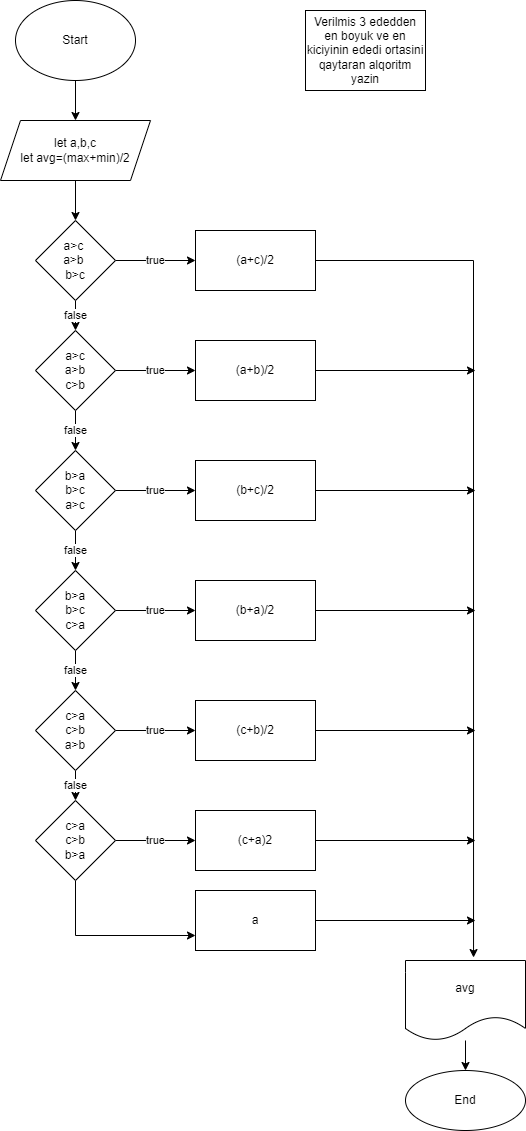

The diagram above was exported from draw.io. Its source (the exported page's mxGraphModel, read from the mxfile embedded in the PNG):
<mxGraphModel dx="812" dy="433" grid="1" gridSize="10" guides="1" tooltips="1" connect="1" arrows="1" fold="1" page="1" pageScale="1" pageWidth="827" pageHeight="1169" math="0" shadow="0">
  <root>
    <mxCell id="0" />
    <mxCell id="1" parent="0" />
    <mxCell id="P_QSw9CxVnxfEiPFgAbP-3" value="" style="edgeStyle=orthogonalEdgeStyle;rounded=0;orthogonalLoop=1;jettySize=auto;html=1;" edge="1" parent="1" source="P_QSw9CxVnxfEiPFgAbP-1" target="P_QSw9CxVnxfEiPFgAbP-2">
      <mxGeometry relative="1" as="geometry" />
    </mxCell>
    <mxCell id="P_QSw9CxVnxfEiPFgAbP-1" value="Start" style="ellipse;whiteSpace=wrap;html=1;" vertex="1" parent="1">
      <mxGeometry x="290" y="30" width="120" height="80" as="geometry" />
    </mxCell>
    <mxCell id="P_QSw9CxVnxfEiPFgAbP-15" style="edgeStyle=orthogonalEdgeStyle;rounded=0;orthogonalLoop=1;jettySize=auto;html=1;exitX=0.5;exitY=1;exitDx=0;exitDy=0;entryX=0.5;entryY=0;entryDx=0;entryDy=0;" edge="1" parent="1" source="P_QSw9CxVnxfEiPFgAbP-2" target="P_QSw9CxVnxfEiPFgAbP-4">
      <mxGeometry relative="1" as="geometry" />
    </mxCell>
    <mxCell id="P_QSw9CxVnxfEiPFgAbP-2" value="let a,b,c&lt;br&gt;let avg=(max+min)/2" style="shape=parallelogram;perimeter=parallelogramPerimeter;whiteSpace=wrap;html=1;fixedSize=1;" vertex="1" parent="1">
      <mxGeometry x="275" y="150" width="150" height="60" as="geometry" />
    </mxCell>
    <mxCell id="P_QSw9CxVnxfEiPFgAbP-6" value="false" style="edgeStyle=orthogonalEdgeStyle;rounded=0;orthogonalLoop=1;jettySize=auto;html=1;exitX=0.5;exitY=1;exitDx=0;exitDy=0;entryX=0.5;entryY=0;entryDx=0;entryDy=0;" edge="1" parent="1" source="P_QSw9CxVnxfEiPFgAbP-4" target="P_QSw9CxVnxfEiPFgAbP-5">
      <mxGeometry relative="1" as="geometry" />
    </mxCell>
    <mxCell id="P_QSw9CxVnxfEiPFgAbP-17" value="true" style="edgeStyle=orthogonalEdgeStyle;rounded=0;orthogonalLoop=1;jettySize=auto;html=1;" edge="1" parent="1" source="P_QSw9CxVnxfEiPFgAbP-4" target="P_QSw9CxVnxfEiPFgAbP-16">
      <mxGeometry relative="1" as="geometry" />
    </mxCell>
    <mxCell id="P_QSw9CxVnxfEiPFgAbP-4" value="a&amp;gt;c&amp;nbsp;&lt;br&gt;a&amp;gt;b &lt;br&gt;b&amp;gt;c" style="rhombus;whiteSpace=wrap;html=1;" vertex="1" parent="1">
      <mxGeometry x="310" y="250" width="80" height="80" as="geometry" />
    </mxCell>
    <mxCell id="P_QSw9CxVnxfEiPFgAbP-8" value="false" style="edgeStyle=orthogonalEdgeStyle;rounded=0;orthogonalLoop=1;jettySize=auto;html=1;" edge="1" parent="1" source="P_QSw9CxVnxfEiPFgAbP-5" target="P_QSw9CxVnxfEiPFgAbP-7">
      <mxGeometry relative="1" as="geometry" />
    </mxCell>
    <mxCell id="P_QSw9CxVnxfEiPFgAbP-19" value="true" style="edgeStyle=orthogonalEdgeStyle;rounded=0;orthogonalLoop=1;jettySize=auto;html=1;" edge="1" parent="1" source="P_QSw9CxVnxfEiPFgAbP-5" target="P_QSw9CxVnxfEiPFgAbP-18">
      <mxGeometry relative="1" as="geometry" />
    </mxCell>
    <mxCell id="P_QSw9CxVnxfEiPFgAbP-5" value="a&amp;gt;c&lt;br&gt;a&amp;gt;b&lt;br&gt;c&amp;gt;b" style="rhombus;whiteSpace=wrap;html=1;" vertex="1" parent="1">
      <mxGeometry x="310" y="360" width="80" height="80" as="geometry" />
    </mxCell>
    <mxCell id="P_QSw9CxVnxfEiPFgAbP-10" value="false" style="edgeStyle=orthogonalEdgeStyle;rounded=0;orthogonalLoop=1;jettySize=auto;html=1;" edge="1" parent="1" source="P_QSw9CxVnxfEiPFgAbP-7" target="P_QSw9CxVnxfEiPFgAbP-9">
      <mxGeometry relative="1" as="geometry" />
    </mxCell>
    <mxCell id="P_QSw9CxVnxfEiPFgAbP-30" value="true" style="edgeStyle=orthogonalEdgeStyle;rounded=0;orthogonalLoop=1;jettySize=auto;html=1;" edge="1" parent="1" source="P_QSw9CxVnxfEiPFgAbP-7" target="P_QSw9CxVnxfEiPFgAbP-22">
      <mxGeometry relative="1" as="geometry" />
    </mxCell>
    <mxCell id="P_QSw9CxVnxfEiPFgAbP-7" value="b&amp;gt;a&lt;br&gt;b&amp;gt;c&lt;br&gt;a&amp;gt;c" style="rhombus;whiteSpace=wrap;html=1;" vertex="1" parent="1">
      <mxGeometry x="310" y="480" width="80" height="80" as="geometry" />
    </mxCell>
    <mxCell id="P_QSw9CxVnxfEiPFgAbP-12" value="false" style="edgeStyle=orthogonalEdgeStyle;rounded=0;orthogonalLoop=1;jettySize=auto;html=1;" edge="1" parent="1" source="P_QSw9CxVnxfEiPFgAbP-9" target="P_QSw9CxVnxfEiPFgAbP-11">
      <mxGeometry relative="1" as="geometry" />
    </mxCell>
    <mxCell id="P_QSw9CxVnxfEiPFgAbP-24" value="true" style="edgeStyle=orthogonalEdgeStyle;rounded=0;orthogonalLoop=1;jettySize=auto;html=1;" edge="1" parent="1" source="P_QSw9CxVnxfEiPFgAbP-9" target="P_QSw9CxVnxfEiPFgAbP-23">
      <mxGeometry relative="1" as="geometry" />
    </mxCell>
    <mxCell id="P_QSw9CxVnxfEiPFgAbP-9" value="b&amp;gt;a&lt;br&gt;b&amp;gt;c&lt;br&gt;c&amp;gt;a" style="rhombus;whiteSpace=wrap;html=1;" vertex="1" parent="1">
      <mxGeometry x="310" y="600" width="80" height="80" as="geometry" />
    </mxCell>
    <mxCell id="P_QSw9CxVnxfEiPFgAbP-14" value="false" style="edgeStyle=orthogonalEdgeStyle;rounded=0;orthogonalLoop=1;jettySize=auto;html=1;" edge="1" parent="1" source="P_QSw9CxVnxfEiPFgAbP-11" target="P_QSw9CxVnxfEiPFgAbP-13">
      <mxGeometry relative="1" as="geometry" />
    </mxCell>
    <mxCell id="P_QSw9CxVnxfEiPFgAbP-26" value="true" style="edgeStyle=orthogonalEdgeStyle;rounded=0;orthogonalLoop=1;jettySize=auto;html=1;" edge="1" parent="1" source="P_QSw9CxVnxfEiPFgAbP-11" target="P_QSw9CxVnxfEiPFgAbP-25">
      <mxGeometry relative="1" as="geometry" />
    </mxCell>
    <mxCell id="P_QSw9CxVnxfEiPFgAbP-11" value="c&amp;gt;a&lt;br&gt;c&amp;gt;b&lt;br&gt;a&amp;gt;b" style="rhombus;whiteSpace=wrap;html=1;" vertex="1" parent="1">
      <mxGeometry x="310" y="720" width="80" height="80" as="geometry" />
    </mxCell>
    <mxCell id="P_QSw9CxVnxfEiPFgAbP-28" value="true" style="edgeStyle=orthogonalEdgeStyle;rounded=0;orthogonalLoop=1;jettySize=auto;html=1;" edge="1" parent="1" source="P_QSw9CxVnxfEiPFgAbP-13" target="P_QSw9CxVnxfEiPFgAbP-27">
      <mxGeometry relative="1" as="geometry" />
    </mxCell>
    <mxCell id="P_QSw9CxVnxfEiPFgAbP-53" style="edgeStyle=orthogonalEdgeStyle;rounded=0;orthogonalLoop=1;jettySize=auto;html=1;exitX=0.5;exitY=1;exitDx=0;exitDy=0;entryX=0;entryY=0.75;entryDx=0;entryDy=0;" edge="1" parent="1" source="P_QSw9CxVnxfEiPFgAbP-13" target="P_QSw9CxVnxfEiPFgAbP-34">
      <mxGeometry relative="1" as="geometry" />
    </mxCell>
    <mxCell id="P_QSw9CxVnxfEiPFgAbP-13" value="c&amp;gt;a&lt;br&gt;c&amp;gt;b&lt;br&gt;b&amp;gt;a" style="rhombus;whiteSpace=wrap;html=1;" vertex="1" parent="1">
      <mxGeometry x="310" y="830" width="80" height="80" as="geometry" />
    </mxCell>
    <mxCell id="P_QSw9CxVnxfEiPFgAbP-43" style="edgeStyle=orthogonalEdgeStyle;rounded=0;orthogonalLoop=1;jettySize=auto;html=1;exitX=1;exitY=0.5;exitDx=0;exitDy=0;entryX=0.567;entryY=-0.037;entryDx=0;entryDy=0;entryPerimeter=0;" edge="1" parent="1" source="P_QSw9CxVnxfEiPFgAbP-16" target="P_QSw9CxVnxfEiPFgAbP-40">
      <mxGeometry relative="1" as="geometry" />
    </mxCell>
    <mxCell id="P_QSw9CxVnxfEiPFgAbP-16" value="(a+c)/2" style="whiteSpace=wrap;html=1;" vertex="1" parent="1">
      <mxGeometry x="470" y="260" width="120" height="60" as="geometry" />
    </mxCell>
    <mxCell id="P_QSw9CxVnxfEiPFgAbP-45" style="edgeStyle=orthogonalEdgeStyle;rounded=0;orthogonalLoop=1;jettySize=auto;html=1;exitX=1;exitY=0.5;exitDx=0;exitDy=0;" edge="1" parent="1" source="P_QSw9CxVnxfEiPFgAbP-18">
      <mxGeometry relative="1" as="geometry">
        <mxPoint x="750" y="400" as="targetPoint" />
      </mxGeometry>
    </mxCell>
    <mxCell id="P_QSw9CxVnxfEiPFgAbP-18" value="(a+b)/2" style="whiteSpace=wrap;html=1;" vertex="1" parent="1">
      <mxGeometry x="470" y="370" width="120" height="60" as="geometry" />
    </mxCell>
    <mxCell id="P_QSw9CxVnxfEiPFgAbP-47" style="edgeStyle=orthogonalEdgeStyle;rounded=0;orthogonalLoop=1;jettySize=auto;html=1;" edge="1" parent="1" source="P_QSw9CxVnxfEiPFgAbP-22">
      <mxGeometry relative="1" as="geometry">
        <mxPoint x="750" y="520" as="targetPoint" />
      </mxGeometry>
    </mxCell>
    <mxCell id="P_QSw9CxVnxfEiPFgAbP-22" value="(b+c)/2" style="rounded=0;whiteSpace=wrap;html=1;" vertex="1" parent="1">
      <mxGeometry x="470" y="490" width="120" height="60" as="geometry" />
    </mxCell>
    <mxCell id="P_QSw9CxVnxfEiPFgAbP-49" style="edgeStyle=orthogonalEdgeStyle;rounded=0;orthogonalLoop=1;jettySize=auto;html=1;" edge="1" parent="1" source="P_QSw9CxVnxfEiPFgAbP-23">
      <mxGeometry relative="1" as="geometry">
        <mxPoint x="750" y="640" as="targetPoint" />
      </mxGeometry>
    </mxCell>
    <mxCell id="P_QSw9CxVnxfEiPFgAbP-23" value="(b+a)/2" style="whiteSpace=wrap;html=1;" vertex="1" parent="1">
      <mxGeometry x="470" y="610" width="120" height="60" as="geometry" />
    </mxCell>
    <mxCell id="P_QSw9CxVnxfEiPFgAbP-51" style="edgeStyle=orthogonalEdgeStyle;rounded=0;orthogonalLoop=1;jettySize=auto;html=1;" edge="1" parent="1" source="P_QSw9CxVnxfEiPFgAbP-25">
      <mxGeometry relative="1" as="geometry">
        <mxPoint x="750" y="760" as="targetPoint" />
      </mxGeometry>
    </mxCell>
    <mxCell id="P_QSw9CxVnxfEiPFgAbP-25" value="(c+b)/2" style="whiteSpace=wrap;html=1;" vertex="1" parent="1">
      <mxGeometry x="470" y="730" width="120" height="60" as="geometry" />
    </mxCell>
    <mxCell id="P_QSw9CxVnxfEiPFgAbP-52" style="edgeStyle=orthogonalEdgeStyle;rounded=0;orthogonalLoop=1;jettySize=auto;html=1;" edge="1" parent="1" source="P_QSw9CxVnxfEiPFgAbP-27">
      <mxGeometry relative="1" as="geometry">
        <mxPoint x="750" y="870" as="targetPoint" />
      </mxGeometry>
    </mxCell>
    <mxCell id="P_QSw9CxVnxfEiPFgAbP-27" value="(c+a)2" style="whiteSpace=wrap;html=1;" vertex="1" parent="1">
      <mxGeometry x="470" y="840" width="120" height="60" as="geometry" />
    </mxCell>
    <mxCell id="P_QSw9CxVnxfEiPFgAbP-55" style="edgeStyle=orthogonalEdgeStyle;rounded=0;orthogonalLoop=1;jettySize=auto;html=1;exitX=1;exitY=0.5;exitDx=0;exitDy=0;" edge="1" parent="1" source="P_QSw9CxVnxfEiPFgAbP-34">
      <mxGeometry relative="1" as="geometry">
        <mxPoint x="750" y="950" as="targetPoint" />
      </mxGeometry>
    </mxCell>
    <mxCell id="P_QSw9CxVnxfEiPFgAbP-34" value="a" style="rounded=0;whiteSpace=wrap;html=1;" vertex="1" parent="1">
      <mxGeometry x="470" y="920" width="120" height="60" as="geometry" />
    </mxCell>
    <mxCell id="P_QSw9CxVnxfEiPFgAbP-42" value="" style="edgeStyle=orthogonalEdgeStyle;rounded=0;orthogonalLoop=1;jettySize=auto;html=1;" edge="1" parent="1" source="P_QSw9CxVnxfEiPFgAbP-40" target="P_QSw9CxVnxfEiPFgAbP-41">
      <mxGeometry relative="1" as="geometry" />
    </mxCell>
    <mxCell id="P_QSw9CxVnxfEiPFgAbP-40" value="avg" style="shape=document;whiteSpace=wrap;html=1;boundedLbl=1;" vertex="1" parent="1">
      <mxGeometry x="680" y="990" width="120" height="80" as="geometry" />
    </mxCell>
    <mxCell id="P_QSw9CxVnxfEiPFgAbP-41" value="End" style="ellipse;whiteSpace=wrap;html=1;" vertex="1" parent="1">
      <mxGeometry x="680" y="1100" width="120" height="60" as="geometry" />
    </mxCell>
    <mxCell id="P_QSw9CxVnxfEiPFgAbP-57" value="Verilmis 3 ededden en boyuk ve en kiciyinin ededi ortasini qaytaran alqoritm yazin" style="rounded=0;whiteSpace=wrap;html=1;" vertex="1" parent="1">
      <mxGeometry x="580" y="40" width="120" height="80" as="geometry" />
    </mxCell>
  </root>
</mxGraphModel>